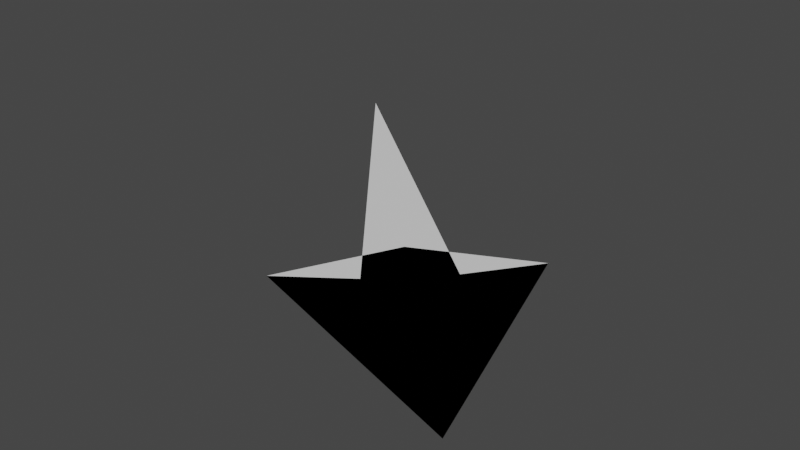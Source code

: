 # Source: Arrow.blend  (saved by Blender 2.92.15; exported with 4.5.12 LTS)
import bpy
from mathutils import Matrix  # noqa: F401  (used for matrix-valued properties, if any)

bpy.ops.wm.read_factory_settings(use_empty=True)
scene = bpy.context.scene
scene.name = 'Scene'

# ---- world
world_world = bpy.data.worlds.new('World'); scene.world = world_world
world_world.use_nodes = True; world_world.node_tree.nodes.clear()
_N = world_world.node_tree.nodes; _L = world_world.node_tree.links
n0 = _N.new('ShaderNodeOutputWorld'); n0.name = 'World Output'; n0.location = (300, 300)
n1 = _N.new('ShaderNodeBackground'); n1.name = 'Background'; n1.location = (10, 300)
n1.inputs[0].default_value = (0.05088, 0.05088, 0.05088, 1.0)
_L.new(n1.outputs[0], n0.inputs[0])
n0.is_active_output = True
world_world.color = (0.05088, 0.05088, 0.05088)
world_world.use_sun_shadow = False
world_world.sun_shadow_jitter_overblur = 0.0

# ---- meshes
me_plane = bpy.data.meshes.new('Plane')
me_plane.from_pydata([(0.1562, -0.4219, 0.0), (0.08592, -0.08592, 0.0), (-1.0, 1.0, 0.0), (0.4219, -0.1562, 0.0), (0.5781, 0.1562, 0.0), (-0.1562, -0.5781, 0.0), (0.9141, -0.9141, 0.0)], [], [(0, 4, 6), (3, 2, 0, 6), (6, 5, 3), (6, 4, 5), (4, 1, 5)])
_uv = me_plane.uv_layers.new(name='UVMap')
_uv.uv.foreach_set('vector', [0.0, 0.0, 0.5, 0.0, 0.5, 0.5, 1.0, 1.0, 0.0, 1.0, 0.0, 0.0, 0.5, 0.5, 0.5, 0.5, 1.0, 0.5, 1.0, 1.0, 0.5, 0.5, 0.5, 0.0, 1.0, 0.5, 0.5, 0.0, 1.0, 0.0, 1.0, 0.5])
me_plane.use_remesh_fix_poles = True
me_plane.use_remesh_preserve_attributes = False
me_plane.use_mirror_vertex_groups = False
me_plane.update()

# ---- objects
ob_plane = bpy.data.objects.new('Plane', me_plane)

# ---- transforms, parenting, visibility, modifiers, constraints
ob_plane.location = (0.0, 0.0, 0.0)
ob_plane.lineart.crease_threshold = 0.0

# ---- collection membership
scene.collection.objects.link(ob_plane)

# ---- scene / render settings (as saved in the file)
scene.frame_start = 1; scene.frame_end = 250; scene.frame_set(1)
scene.render.engine = 'BLENDER_EEVEE_NEXT'
scene.cycles.use_denoising = False
scene.cycles.samples = 128
scene.cycles.sampling_pattern = 'TABULATED_SOBOL'
scene.cycles.use_adaptive_sampling = False
scene.cycles.use_light_tree = False
scene.view_settings.view_transform = 'Filmic'
bpy.context.view_layer.update()

# ---- added for rendering (the .blend has no active camera and no usable light): camera, sun
cam_auto = bpy.data.cameras.new('AutoCamera')
cam_auto.lens = 50.0
cam_auto.sensor_width = 36.0
cam_auto.clip_end = 1000.0
ob_auto_camera = bpy.data.objects.new('AutoCamera', cam_auto)
scene.collection.objects.link(ob_auto_camera)
ob_auto_camera.location = (2.46155, -2.96246, 2.00361)
ob_auto_camera.rotation_euler = (1.09748, -7.21219e-08, 0.694738)
scene.camera = ob_auto_camera
light_auto_sun = bpy.data.lights.new('AutoSun', 'SUN')
light_auto_sun.energy = 3.0
light_auto_sun.angle = 0.0523599
ob_auto_sun = bpy.data.objects.new('AutoSun', light_auto_sun)
scene.collection.objects.link(ob_auto_sun)
ob_auto_sun.rotation_euler = (0.872665, 0.174533, 0.523599)
bpy.context.view_layer.update()
